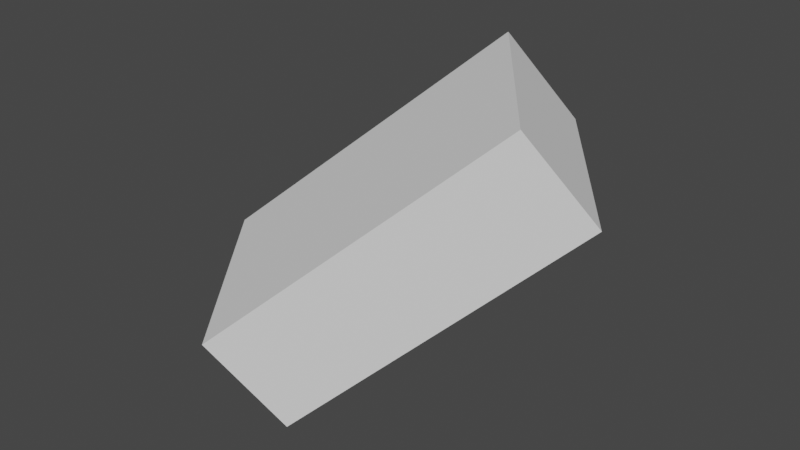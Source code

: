 # Source: nw_airmouse3d.blend  (saved by Blender 3.4.6; exported with 4.5.12 LTS)
import bpy
from mathutils import Matrix  # noqa: F401  (used for matrix-valued properties, if any)

bpy.ops.wm.read_factory_settings(use_empty=True)
scene = bpy.context.scene
scene.name = 'Scene'

# ---- collections
col_collection = bpy.data.collections.new('Collection'); scene.collection.children.link(col_collection)

# ---- world
world_world = bpy.data.worlds.new('World'); scene.world = world_world
world_world.use_nodes = True; world_world.node_tree.nodes.clear()
_N = world_world.node_tree.nodes; _L = world_world.node_tree.links
n0 = _N.new('ShaderNodeOutputWorld'); n0.name = 'World Output'; n0.location = (300, 300)
n1 = _N.new('ShaderNodeBackground'); n1.name = 'Background'; n1.location = (10, 300)
n1.inputs[0].default_value = (0.05088, 0.05088, 0.05088, 1.0)
_L.new(n1.outputs[0], n0.inputs[0])
n0.is_active_output = True
world_world.color = (0.05088, 0.05088, 0.05088)
world_world.use_sun_shadow = False
world_world.sun_shadow_jitter_overblur = 0.0

# ---- meshes
me_cube = bpy.data.meshes.new('Cube')
me_cube.from_pydata([(-3.0, -2.0, -1.0), (-3.0, -2.0, 1.0), (-3.0, 2.0, -1.0), (-3.0, 2.0, 1.0), (3.0, -2.0, -1.0), (3.0, -2.0, 1.0), (3.0, 2.0, -1.0), (3.0, 2.0, 1.0)], [], [(0, 1, 3, 2), (2, 3, 7, 6), (6, 7, 5, 4), (4, 5, 1, 0), (2, 6, 4, 0), (7, 3, 1, 5)])
_uv = me_cube.uv_layers.new(name='UVMap')
_uv.uv.foreach_set('vector', [0.375, 0.0, 0.625, 0.0, 0.625, 0.25, 0.375, 0.25, 0.375, 0.25, 0.625, 0.25, 0.625, 0.5, 0.375, 0.5, 0.375, 0.5, 0.625, 0.5, 0.625, 0.75, 0.375, 0.75, 0.375, 0.75, 0.625, 0.75, 0.625, 1.0, 0.375, 1.0, 0.125, 0.5, 0.375, 0.5, 0.375, 0.75, 0.125, 0.75, 0.625, 0.5, 0.875, 0.5, 0.875, 0.75, 0.625, 0.75])
me_cube.update()

# ---- objects
ob_cube = bpy.data.objects.new('Cube', me_cube)

# ---- transforms, parenting, visibility, modifiers, constraints
ob_cube.location = (0.0, 0.0, 0.0)
ob_cube.rotation_euler = (0.04453, -0.6667, -5.659)

# ---- collection membership
col_collection.objects.link(ob_cube)

# ---- scene / render settings (as saved in the file)
scene.frame_start = 1; scene.frame_end = 250; scene.frame_set(55)
scene.render.engine = 'BLENDER_EEVEE_NEXT'
scene.cycles.sampling_pattern = 'TABULATED_SOBOL'
scene.cycles.use_light_tree = False
scene.view_settings.view_transform = 'Filmic'
bpy.context.view_layer.update()

# ---- added for rendering (the .blend has no active camera and no usable light): camera, sun
cam_auto = bpy.data.cameras.new('AutoCamera')
cam_auto.lens = 50.0
cam_auto.sensor_width = 36.0
cam_auto.clip_end = 1000.0
ob_auto_camera = bpy.data.objects.new('AutoCamera', cam_auto)
scene.collection.objects.link(ob_auto_camera)
ob_auto_camera.location = (10.4069, -12.4883, 8.32551)
ob_auto_camera.rotation_euler = (1.09748, -7.21219e-08, 0.694738)
scene.camera = ob_auto_camera
light_auto_sun = bpy.data.lights.new('AutoSun', 'SUN')
light_auto_sun.energy = 3.0
light_auto_sun.angle = 0.0523599
ob_auto_sun = bpy.data.objects.new('AutoSun', light_auto_sun)
scene.collection.objects.link(ob_auto_sun)
ob_auto_sun.rotation_euler = (0.872665, 0.174533, 0.523599)
bpy.context.view_layer.update()
